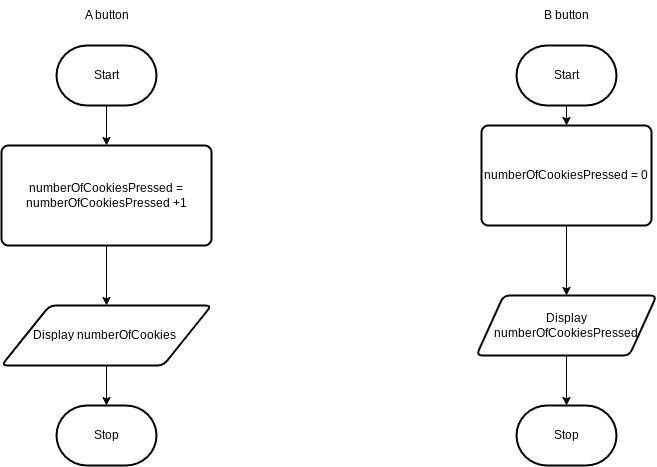

The diagram above was exported from draw.io. Its source (the exported page's mxGraphModel, read from the mxfile embedded in the PNG):
<mxGraphModel dx="911" dy="604" grid="1" gridSize="10" guides="1" tooltips="1" connect="1" arrows="1" fold="1" page="1" pageScale="1" pageWidth="850" pageHeight="1100" math="0" shadow="0">
  <root>
    <mxCell id="0" />
    <mxCell id="1" parent="0" />
    <mxCell id="7" style="edgeStyle=none;html=1;exitX=0.5;exitY=1;exitDx=0;exitDy=0;exitPerimeter=0;" edge="1" parent="1" source="2" target="6">
      <mxGeometry relative="1" as="geometry" />
    </mxCell>
    <mxCell id="2" value="Start" style="strokeWidth=2;html=1;shape=mxgraph.flowchart.terminator;whiteSpace=wrap;" parent="1" vertex="1">
      <mxGeometry x="70" y="70" width="100" height="60" as="geometry" />
    </mxCell>
    <mxCell id="3" value="Stop" style="strokeWidth=2;html=1;shape=mxgraph.flowchart.terminator;whiteSpace=wrap;" parent="1" vertex="1">
      <mxGeometry x="70" y="430" width="100" height="60" as="geometry" />
    </mxCell>
    <mxCell id="5" value="A button" style="text;html=1;align=center;verticalAlign=middle;resizable=0;points=[];autosize=1;strokeColor=none;fillColor=none;" vertex="1" parent="1">
      <mxGeometry x="85" y="25" width="70" height="30" as="geometry" />
    </mxCell>
    <mxCell id="9" style="edgeStyle=none;html=1;exitX=0.5;exitY=1;exitDx=0;exitDy=0;" edge="1" parent="1" source="6" target="8">
      <mxGeometry relative="1" as="geometry" />
    </mxCell>
    <mxCell id="6" value="numberOfCookiesPressed = numberOfCookiesPressed +1" style="rounded=1;whiteSpace=wrap;html=1;absoluteArcSize=1;arcSize=14;strokeWidth=2;" vertex="1" parent="1">
      <mxGeometry x="15" y="170" width="210" height="100" as="geometry" />
    </mxCell>
    <mxCell id="10" style="edgeStyle=none;html=1;exitX=0.5;exitY=1;exitDx=0;exitDy=0;entryX=0.5;entryY=0;entryDx=0;entryDy=0;entryPerimeter=0;" edge="1" parent="1" source="8" target="3">
      <mxGeometry relative="1" as="geometry" />
    </mxCell>
    <mxCell id="8" value="Display numberOfCookies&amp;nbsp;" style="shape=parallelogram;html=1;strokeWidth=2;perimeter=parallelogramPerimeter;whiteSpace=wrap;rounded=1;arcSize=12;size=0.23;" vertex="1" parent="1">
      <mxGeometry x="15" y="330" width="210" height="60" as="geometry" />
    </mxCell>
    <mxCell id="14" style="edgeStyle=none;html=1;exitX=0.5;exitY=1;exitDx=0;exitDy=0;exitPerimeter=0;entryX=0.5;entryY=0;entryDx=0;entryDy=0;" edge="1" parent="1" source="11" target="13">
      <mxGeometry relative="1" as="geometry" />
    </mxCell>
    <mxCell id="11" value="Start" style="strokeWidth=2;html=1;shape=mxgraph.flowchart.terminator;whiteSpace=wrap;" vertex="1" parent="1">
      <mxGeometry x="530" y="70" width="100" height="60" as="geometry" />
    </mxCell>
    <mxCell id="12" value="B button" style="text;html=1;align=center;verticalAlign=middle;resizable=0;points=[];autosize=1;strokeColor=none;fillColor=none;" vertex="1" parent="1">
      <mxGeometry x="545" y="25" width="70" height="30" as="geometry" />
    </mxCell>
    <mxCell id="16" style="edgeStyle=none;html=1;exitX=0.5;exitY=1;exitDx=0;exitDy=0;entryX=0.5;entryY=0;entryDx=0;entryDy=0;" edge="1" parent="1" source="13" target="15">
      <mxGeometry relative="1" as="geometry" />
    </mxCell>
    <mxCell id="13" value="numberOfCookiesPressed = 0" style="rounded=1;whiteSpace=wrap;html=1;absoluteArcSize=1;arcSize=14;strokeWidth=2;" vertex="1" parent="1">
      <mxGeometry x="495" y="150" width="170" height="100" as="geometry" />
    </mxCell>
    <mxCell id="18" style="edgeStyle=none;html=1;exitX=0.5;exitY=1;exitDx=0;exitDy=0;entryX=0.5;entryY=0;entryDx=0;entryDy=0;entryPerimeter=0;" edge="1" parent="1" source="15" target="17">
      <mxGeometry relative="1" as="geometry" />
    </mxCell>
    <mxCell id="15" value="Display numberOfCookiesPressed" style="shape=parallelogram;html=1;strokeWidth=2;perimeter=parallelogramPerimeter;whiteSpace=wrap;rounded=1;arcSize=12;size=0.15000000000000002;" vertex="1" parent="1">
      <mxGeometry x="490" y="320" width="180" height="60" as="geometry" />
    </mxCell>
    <mxCell id="17" value="Stop" style="strokeWidth=2;html=1;shape=mxgraph.flowchart.terminator;whiteSpace=wrap;" vertex="1" parent="1">
      <mxGeometry x="530" y="430" width="100" height="60" as="geometry" />
    </mxCell>
  </root>
</mxGraphModel>